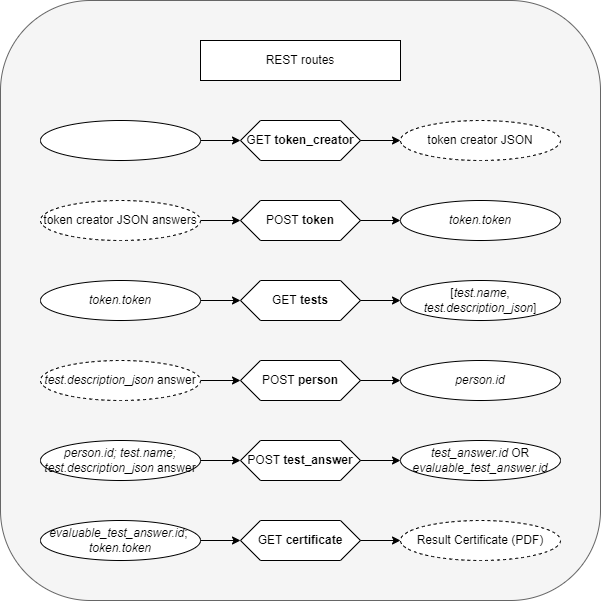

The diagram above was exported from draw.io. Its source (the exported page's mxGraphModel, read from the mxfile embedded in the PNG):
<mxGraphModel dx="868" dy="593" grid="1" gridSize="10" guides="1" tooltips="1" connect="1" arrows="1" fold="1" page="1" pageScale="1" pageWidth="680" pageHeight="680" math="0" shadow="0">
  <root>
    <mxCell id="0" />
    <mxCell id="1" parent="0" />
    <mxCell id="oj5NRY1XoX79s0Fou7Ji-27" value="" style="rounded=1;whiteSpace=wrap;html=1;fillColor=#f5f5f5;fontColor=#333333;strokeColor=#666666;" parent="1" vertex="1">
      <mxGeometry x="40" y="40" width="600" height="600" as="geometry" />
    </mxCell>
    <mxCell id="IgNV7w0jJglLEigM19IN-1" value="GET &lt;b&gt;token_creator&lt;/b&gt;" style="shape=hexagon;perimeter=hexagonPerimeter2;whiteSpace=wrap;html=1;fixedSize=1;size=20;" parent="1" vertex="1">
      <mxGeometry x="280" y="160" width="120" height="40" as="geometry" />
    </mxCell>
    <mxCell id="IgNV7w0jJglLEigM19IN-2" value="" style="edgeStyle=orthogonalEdgeStyle;rounded=0;orthogonalLoop=1;jettySize=auto;html=1;" parent="1" source="IgNV7w0jJglLEigM19IN-3" target="IgNV7w0jJglLEigM19IN-1" edge="1">
      <mxGeometry relative="1" as="geometry" />
    </mxCell>
    <mxCell id="IgNV7w0jJglLEigM19IN-3" value="" style="ellipse;whiteSpace=wrap;html=1;" parent="1" vertex="1">
      <mxGeometry x="80" y="160" width="160" height="40" as="geometry" />
    </mxCell>
    <mxCell id="IgNV7w0jJglLEigM19IN-4" value="token creator JSON" style="ellipse;whiteSpace=wrap;html=1;align=center;dashed=1;" parent="1" vertex="1">
      <mxGeometry x="440" y="160" width="160" height="40" as="geometry" />
    </mxCell>
    <mxCell id="IgNV7w0jJglLEigM19IN-5" value="" style="edgeStyle=orthogonalEdgeStyle;rounded=0;orthogonalLoop=1;jettySize=auto;html=1;entryX=0;entryY=0.5;entryDx=0;entryDy=0;" parent="1" source="IgNV7w0jJglLEigM19IN-1" target="IgNV7w0jJglLEigM19IN-4" edge="1">
      <mxGeometry relative="1" as="geometry">
        <mxPoint x="340" y="80" as="targetPoint" />
      </mxGeometry>
    </mxCell>
    <mxCell id="jj0q9bABq6jWuBtmcx6D-1" value="POST &lt;b&gt;token&lt;/b&gt;" style="shape=hexagon;perimeter=hexagonPerimeter2;whiteSpace=wrap;html=1;fixedSize=1;size=20;" parent="1" vertex="1">
      <mxGeometry x="280" y="240.00000000000023" width="120" height="40" as="geometry" />
    </mxCell>
    <mxCell id="jj0q9bABq6jWuBtmcx6D-5" value="" style="edgeStyle=orthogonalEdgeStyle;rounded=0;orthogonalLoop=1;jettySize=auto;html=1;" parent="1" source="jj0q9bABq6jWuBtmcx6D-2" target="jj0q9bABq6jWuBtmcx6D-1" edge="1">
      <mxGeometry relative="1" as="geometry" />
    </mxCell>
    <mxCell id="jj0q9bABq6jWuBtmcx6D-2" value="token creator JSON answers" style="ellipse;whiteSpace=wrap;html=1;dashed=1;" parent="1" vertex="1">
      <mxGeometry x="80" y="240" width="160" height="40" as="geometry" />
    </mxCell>
    <mxCell id="jj0q9bABq6jWuBtmcx6D-3" value="&lt;i&gt;token.token&lt;/i&gt;" style="ellipse;whiteSpace=wrap;html=1;" parent="1" vertex="1">
      <mxGeometry x="440" y="240" width="160" height="40" as="geometry" />
    </mxCell>
    <mxCell id="jj0q9bABq6jWuBtmcx6D-4" value="" style="edgeStyle=orthogonalEdgeStyle;rounded=0;orthogonalLoop=1;jettySize=auto;html=1;" parent="1" source="jj0q9bABq6jWuBtmcx6D-1" target="jj0q9bABq6jWuBtmcx6D-3" edge="1">
      <mxGeometry relative="1" as="geometry" />
    </mxCell>
    <mxCell id="oj5NRY1XoX79s0Fou7Ji-2" value="GET &lt;b&gt;tests&lt;/b&gt;" style="shape=hexagon;perimeter=hexagonPerimeter2;whiteSpace=wrap;html=1;fixedSize=1;size=20;" parent="1" vertex="1">
      <mxGeometry x="280" y="320" width="120" height="40" as="geometry" />
    </mxCell>
    <mxCell id="oj5NRY1XoX79s0Fou7Ji-3" value="POST &lt;b&gt;test_answer&lt;/b&gt;" style="shape=hexagon;perimeter=hexagonPerimeter2;whiteSpace=wrap;html=1;fixedSize=1;size=20;" parent="1" vertex="1">
      <mxGeometry x="280" y="480" width="120" height="40" as="geometry" />
    </mxCell>
    <mxCell id="oj5NRY1XoX79s0Fou7Ji-11" value="" style="edgeStyle=orthogonalEdgeStyle;rounded=0;orthogonalLoop=1;jettySize=auto;html=1;" parent="1" source="oj5NRY1XoX79s0Fou7Ji-7" target="oj5NRY1XoX79s0Fou7Ji-2" edge="1">
      <mxGeometry relative="1" as="geometry" />
    </mxCell>
    <mxCell id="oj5NRY1XoX79s0Fou7Ji-7" value="&lt;i&gt;token.token&lt;/i&gt;" style="ellipse;whiteSpace=wrap;html=1;" parent="1" vertex="1">
      <mxGeometry x="80" y="320" width="160" height="40" as="geometry" />
    </mxCell>
    <mxCell id="oj5NRY1XoX79s0Fou7Ji-12" value="&lt;div style=&quot;font-size: 10px&quot;&gt;&lt;span style=&quot;font-size: 12px&quot;&gt;[&lt;i&gt;test.name&lt;/i&gt;, &lt;i&gt;test.description_json&lt;/i&gt;]&lt;/span&gt;&lt;/div&gt;" style="ellipse;whiteSpace=wrap;html=1;fontSize=10;" parent="1" vertex="1">
      <mxGeometry x="440" y="320" width="160" height="40" as="geometry" />
    </mxCell>
    <mxCell id="oj5NRY1XoX79s0Fou7Ji-13" value="" style="edgeStyle=orthogonalEdgeStyle;rounded=0;orthogonalLoop=1;jettySize=auto;html=1;" parent="1" source="oj5NRY1XoX79s0Fou7Ji-2" target="oj5NRY1XoX79s0Fou7Ji-12" edge="1">
      <mxGeometry relative="1" as="geometry" />
    </mxCell>
    <mxCell id="oj5NRY1XoX79s0Fou7Ji-15" value="" style="edgeStyle=orthogonalEdgeStyle;rounded=0;orthogonalLoop=1;jettySize=auto;html=1;" parent="1" source="oj5NRY1XoX79s0Fou7Ji-14" target="oj5NRY1XoX79s0Fou7Ji-3" edge="1">
      <mxGeometry relative="1" as="geometry" />
    </mxCell>
    <mxCell id="oj5NRY1XoX79s0Fou7Ji-14" value="&lt;i&gt;person.id;&lt;/i&gt;&amp;nbsp;&lt;i&gt;test.name;&lt;/i&gt;&lt;br&gt;&lt;i&gt;test.description_json&lt;/i&gt; answer" style="ellipse;whiteSpace=wrap;html=1;" parent="1" vertex="1">
      <mxGeometry x="80" y="480" width="160" height="40" as="geometry" />
    </mxCell>
    <mxCell id="oj5NRY1XoX79s0Fou7Ji-16" value="GET &lt;b&gt;certificate&lt;/b&gt;" style="shape=hexagon;perimeter=hexagonPerimeter2;whiteSpace=wrap;html=1;fixedSize=1;size=20;" parent="1" vertex="1">
      <mxGeometry x="280" y="560" width="120" height="40" as="geometry" />
    </mxCell>
    <mxCell id="oj5NRY1XoX79s0Fou7Ji-19" value="&lt;i&gt;test_answer.id&lt;/i&gt; OR &lt;i&gt;evaluable_test_answer.id&lt;/i&gt;" style="ellipse;whiteSpace=wrap;html=1;" parent="1" vertex="1">
      <mxGeometry x="440" y="480" width="160" height="40" as="geometry" />
    </mxCell>
    <mxCell id="oj5NRY1XoX79s0Fou7Ji-20" value="" style="edgeStyle=orthogonalEdgeStyle;rounded=0;orthogonalLoop=1;jettySize=auto;html=1;" parent="1" source="oj5NRY1XoX79s0Fou7Ji-3" target="oj5NRY1XoX79s0Fou7Ji-19" edge="1">
      <mxGeometry relative="1" as="geometry" />
    </mxCell>
    <mxCell id="oj5NRY1XoX79s0Fou7Ji-22" value="" style="edgeStyle=orthogonalEdgeStyle;rounded=0;orthogonalLoop=1;jettySize=auto;html=1;" parent="1" source="oj5NRY1XoX79s0Fou7Ji-21" target="oj5NRY1XoX79s0Fou7Ji-16" edge="1">
      <mxGeometry relative="1" as="geometry" />
    </mxCell>
    <mxCell id="oj5NRY1XoX79s0Fou7Ji-21" value="&lt;i&gt;evaluable_test_answer.id&lt;/i&gt;; &lt;br&gt;&lt;i&gt;token.token&lt;/i&gt;" style="ellipse;whiteSpace=wrap;html=1;" parent="1" vertex="1">
      <mxGeometry x="80" y="560" width="160" height="40" as="geometry" />
    </mxCell>
    <mxCell id="oj5NRY1XoX79s0Fou7Ji-25" value="Result Certificate (PDF)" style="ellipse;whiteSpace=wrap;html=1;align=center;dashed=1;" parent="1" vertex="1">
      <mxGeometry x="440" y="560" width="160" height="40" as="geometry" />
    </mxCell>
    <mxCell id="oj5NRY1XoX79s0Fou7Ji-18" value="" style="edgeStyle=orthogonalEdgeStyle;rounded=0;orthogonalLoop=1;jettySize=auto;html=1;entryX=0;entryY=0.5;entryDx=0;entryDy=0;" parent="1" source="oj5NRY1XoX79s0Fou7Ji-16" target="oj5NRY1XoX79s0Fou7Ji-25" edge="1">
      <mxGeometry relative="1" as="geometry">
        <mxPoint x="420" y="560" as="targetPoint" />
      </mxGeometry>
    </mxCell>
    <mxCell id="oj5NRY1XoX79s0Fou7Ji-28" value="REST routes" style="rounded=0;whiteSpace=wrap;html=1;" parent="1" vertex="1">
      <mxGeometry x="240" y="80" width="200" height="40" as="geometry" />
    </mxCell>
    <mxCell id="G9M5xSA3jt8RefxOkdF5-1" value="POST &lt;b&gt;person&lt;/b&gt;" style="shape=hexagon;perimeter=hexagonPerimeter2;whiteSpace=wrap;html=1;fixedSize=1;size=20;" parent="1" vertex="1">
      <mxGeometry x="280" y="400.0000000000002" width="120" height="40" as="geometry" />
    </mxCell>
    <mxCell id="G9M5xSA3jt8RefxOkdF5-2" value="" style="edgeStyle=orthogonalEdgeStyle;rounded=0;orthogonalLoop=1;jettySize=auto;html=1;" parent="1" source="G9M5xSA3jt8RefxOkdF5-3" target="G9M5xSA3jt8RefxOkdF5-1" edge="1">
      <mxGeometry relative="1" as="geometry" />
    </mxCell>
    <mxCell id="G9M5xSA3jt8RefxOkdF5-3" value="&lt;i&gt;test.description_json&lt;/i&gt; answer" style="ellipse;whiteSpace=wrap;html=1;dashed=1;" parent="1" vertex="1">
      <mxGeometry x="80" y="400" width="160" height="40" as="geometry" />
    </mxCell>
    <mxCell id="G9M5xSA3jt8RefxOkdF5-4" value="&lt;i&gt;person.id&lt;/i&gt;" style="ellipse;whiteSpace=wrap;html=1;" parent="1" vertex="1">
      <mxGeometry x="440" y="400" width="160" height="40" as="geometry" />
    </mxCell>
    <mxCell id="G9M5xSA3jt8RefxOkdF5-5" value="" style="edgeStyle=orthogonalEdgeStyle;rounded=0;orthogonalLoop=1;jettySize=auto;html=1;" parent="1" source="G9M5xSA3jt8RefxOkdF5-1" target="G9M5xSA3jt8RefxOkdF5-4" edge="1">
      <mxGeometry relative="1" as="geometry" />
    </mxCell>
  </root>
</mxGraphModel>